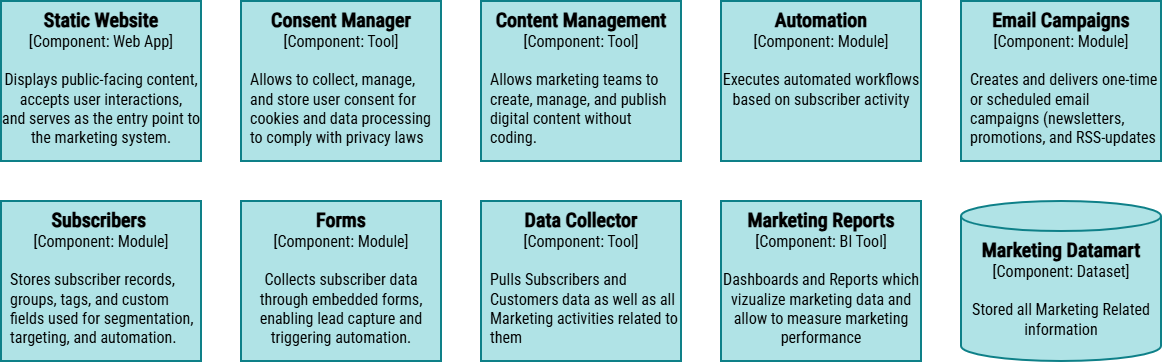

The diagram above was exported from draw.io. Its source (the exported page's mxGraphModel, read from the mxfile embedded in the PNG):
<mxGraphModel dx="1916" dy="2578" grid="1" gridSize="10" guides="1" tooltips="1" connect="1" arrows="1" fold="1" page="1" pageScale="1" pageWidth="1169" pageHeight="827" math="0" shadow="0">
  <root>
    <mxCell id="wciumZGh0SxPtyql-4xr-0" />
    <mxCell id="wciumZGh0SxPtyql-4xr-1" parent="wciumZGh0SxPtyql-4xr-0" />
    <mxCell id="-fuWwBPH6v82sr2ockOm-0" parent="wciumZGh0SxPtyql-4xr-1" style="rounded=0;whiteSpace=wrap;html=1;strokeColor=none;" value="" vertex="1">
      <mxGeometry height="360" width="1160" x="320" y="-1160" as="geometry" />
    </mxCell>
    <mxCell id="wciumZGh0SxPtyql-4xr-21" parent="wciumZGh0SxPtyql-4xr-1" style="rounded=0;whiteSpace=wrap;html=1;strokeWidth=2;fillColor=#b0e3e6;strokeColor=#0e8088;verticalAlign=top;fontFamily=Roboto Condensed;fontSource=https%3A%2F%2Ffonts.googleapis.com%2Fcss%3Ffamily%3DRoboto%2BCondensed;fontColor=#000000;fontSize=16;" value="&lt;font&gt;&lt;font style=&quot;font-size: 20px;&quot;&gt;&lt;b&gt;&lt;font&gt;&lt;span&gt;Content Management &lt;/span&gt;&lt;/font&gt;&lt;/b&gt;&lt;/font&gt;&lt;font&gt;[&lt;/font&gt;&lt;/font&gt;&lt;font&gt;&lt;span&gt;Component&lt;/span&gt;&lt;font&gt;&lt;font&gt;: Tool]&lt;br&gt;&lt;br&gt;&lt;div style=&quot;text-align: left; padding-left: 8px;&quot;&gt;&lt;span style=&quot;background-color: transparent;&quot;&gt;Allows marketing teams to create, manage, and publish digital content without coding.&lt;/span&gt;&lt;/div&gt;&lt;/font&gt;&lt;/font&gt;&lt;/font&gt;" vertex="1">
      <mxGeometry height="160" width="200" x="800" y="-1160" as="geometry" />
    </mxCell>
    <mxCell id="wciumZGh0SxPtyql-4xr-57" parent="wciumZGh0SxPtyql-4xr-1" style="rounded=0;whiteSpace=wrap;html=1;strokeWidth=2;fillColor=#b0e3e6;strokeColor=#0e8088;verticalAlign=top;align=center;fontFamily=Roboto Condensed;fontSource=https%3A%2F%2Ffonts.googleapis.com%2Fcss%3Ffamily%3DRoboto%2BCondensed;fontSize=16;labelBackgroundColor=none;resizable=0;fontColor=#000000;" value="&lt;font&gt;&lt;b&gt;&lt;font style=&quot;font-size: 20px;&quot;&gt;&lt;span&gt;Consent Manager&lt;/span&gt;&lt;/font&gt;&lt;/b&gt;&lt;br&gt;&lt;font&gt;[Component: Tool]&lt;/font&gt;&lt;/font&gt;&lt;div&gt;&lt;font&gt;&lt;font&gt;&lt;br&gt;&lt;/font&gt;&lt;/font&gt;&lt;/div&gt;&lt;div style=&quot;text-align: left; padding-left: 8px;&quot;&gt;Allows to collect, manage, and store user consent for cookies and data processing to comply with privacy laws&lt;/div&gt;" vertex="1">
      <mxGeometry height="160" width="200" x="560" y="-1160" as="geometry" />
    </mxCell>
    <mxCell id="3Veq-LGReIQ17eVv_FCd-9" parent="wciumZGh0SxPtyql-4xr-1" style="rounded=0;whiteSpace=wrap;html=1;strokeWidth=2;fillColor=#b0e3e6;strokeColor=#0e8088;verticalAlign=top;align=center;fontFamily=Roboto Condensed;fontSource=https%3A%2F%2Ffonts.googleapis.com%2Fcss%3Ffamily%3DRoboto%2BCondensed;fontSize=16;labelBackgroundColor=none;resizable=0;fontColor=#000000;" value="&lt;font style=&quot;font-size: 20px;&quot;&gt;&lt;span&gt;&lt;b&gt;Data Collector&lt;br&gt;&lt;/b&gt;&lt;/span&gt;&lt;/font&gt;&lt;font&gt;[&lt;/font&gt;&lt;span&gt;Component&lt;/span&gt;&lt;font&gt;: Tool]&lt;br&gt;&lt;br&gt;&lt;div style=&quot;text-align: left; padding-bottom: 0px; padding-left: 8px;&quot;&gt;&lt;span style=&quot;background-color: transparent;&quot;&gt;Pulls Subscribers and Customers data as well as all Marketing activities related to them&lt;/span&gt;&lt;/div&gt;&lt;/font&gt;" vertex="1">
      <mxGeometry height="160" width="200" x="800" y="-960" as="geometry" />
    </mxCell>
    <mxCell id="3Veq-LGReIQ17eVv_FCd-12" parent="wciumZGh0SxPtyql-4xr-1" style="shape=cylinder3;whiteSpace=wrap;html=1;boundedLbl=1;backgroundOutline=1;size=15;strokeWidth=2;strokeColor=#0e8088;fillColor=#b0e3e6;verticalAlign=top;align=center;fontFamily=Roboto Condensed;fontSource=https%3A%2F%2Ffonts.googleapis.com%2Fcss%3Ffamily%3DRoboto%2BCondensed;fontSize=16;labelBackgroundColor=none;resizable=0;fontColor=#000000;" value="&lt;font style=&quot;font-size: 20px;&quot;&gt;&lt;b&gt;Marketing Datamart&lt;/b&gt;&lt;/font&gt;&lt;div&gt;&lt;font&gt;[Component: Dataset]&lt;/font&gt;&lt;/div&gt;&lt;div&gt;&lt;font&gt;&lt;br&gt;&lt;/font&gt;&lt;/div&gt;&lt;div&gt;&lt;font&gt;Stored all Marketing Related information&lt;/font&gt;&lt;/div&gt;" vertex="1">
      <mxGeometry height="160" width="200" x="1280" y="-960" as="geometry" />
    </mxCell>
    <mxCell id="3Veq-LGReIQ17eVv_FCd-17" parent="wciumZGh0SxPtyql-4xr-1" style="rounded=0;whiteSpace=wrap;html=1;strokeWidth=2;fillColor=#b0e3e6;strokeColor=#0e8088;verticalAlign=top;fontFamily=Roboto Condensed;fontSource=https%3A%2F%2Ffonts.googleapis.com%2Fcss%3Ffamily%3DRoboto%2BCondensed;fontColor=#000000;fontSize=16;" value="&lt;font&gt;&lt;font style=&quot;font-size: 20px;&quot;&gt;&lt;b&gt;&lt;font&gt;&lt;span&gt;Marketing Reports&lt;/span&gt;&lt;/font&gt;&lt;/b&gt;&lt;br&gt;&lt;/font&gt;&lt;font&gt;[&lt;/font&gt;&lt;/font&gt;&lt;span&gt;Component&lt;/span&gt;&lt;font&gt;&lt;font&gt;: BI Tool]&lt;/font&gt;&lt;/font&gt;&lt;div&gt;&lt;font&gt;&lt;font&gt;&lt;br&gt;&lt;/font&gt;&lt;/font&gt;&lt;/div&gt;&lt;div&gt;&lt;font&gt;Dashboards and Reports which vizualize marketing data and allow to measure marketing performance&lt;/font&gt;&lt;/div&gt;" vertex="1">
      <mxGeometry height="160" width="200" x="1040" y="-960" as="geometry" />
    </mxCell>
    <mxCell id="d6z2F_EG0Q_x30sdhZGL-5" parent="wciumZGh0SxPtyql-4xr-1" style="rounded=0;whiteSpace=wrap;html=1;strokeWidth=2;fillColor=#b0e3e6;strokeColor=#0e8088;verticalAlign=top;fontFamily=Roboto Condensed;fontSource=https%3A%2F%2Ffonts.googleapis.com%2Fcss%3Ffamily%3DRoboto%2BCondensed;fontColor=#000000;fontSize=16;" value="&lt;font&gt;&lt;b&gt;&lt;font style=&quot;font-size: 20px;&quot;&gt;Forms&lt;/font&gt;&lt;/b&gt;&lt;br&gt;&lt;font&gt;[&lt;/font&gt;&lt;/font&gt;&lt;span&gt;Component&lt;/span&gt;&lt;font&gt;&lt;font&gt;: Module]&lt;br&gt;&lt;br&gt;&lt;span&gt;Collects subscriber data through embedded forms, enabling lead capture and triggering automation.&lt;/span&gt;&lt;/font&gt;&lt;/font&gt;" vertex="1">
      <mxGeometry height="160" width="200" x="559.9999999999999" y="-960" as="geometry" />
    </mxCell>
    <mxCell id="d6z2F_EG0Q_x30sdhZGL-15" parent="wciumZGh0SxPtyql-4xr-1" style="rounded=0;whiteSpace=wrap;html=1;strokeWidth=2;fillColor=#b0e3e6;strokeColor=#0e8088;verticalAlign=top;fontFamily=Roboto Condensed;fontSource=https%3A%2F%2Ffonts.googleapis.com%2Fcss%3Ffamily%3DRoboto%2BCondensed;fontColor=#000000;fontSize=16;" value="&lt;font style=&quot;font-size: 20px;&quot;&gt;&lt;span&gt;&lt;b&gt;Email Campaigns&lt;br&gt;&lt;/b&gt;&lt;/span&gt;&lt;/font&gt;&lt;font&gt;[&lt;/font&gt;Component&lt;font&gt;: Module]&lt;br&gt;&lt;br&gt;&lt;div style=&quot;text-align: left; padding-bottom: 0px; padding-left: 8px;&quot;&gt;&lt;span&gt;Creates and delivers one-time or scheduled email campaigns (newsletters, promotions, and RSS-updates&lt;/span&gt;&lt;/div&gt;&lt;/font&gt;" vertex="1">
      <mxGeometry height="160" width="200" x="1280" y="-1160" as="geometry" />
    </mxCell>
    <mxCell id="d6z2F_EG0Q_x30sdhZGL-26" parent="wciumZGh0SxPtyql-4xr-1" style="rounded=0;whiteSpace=wrap;html=1;strokeWidth=2;fillColor=#b0e3e6;strokeColor=#0e8088;verticalAlign=top;fontFamily=Roboto Condensed;fontSource=https%3A%2F%2Ffonts.googleapis.com%2Fcss%3Ffamily%3DRoboto%2BCondensed;fontColor=#000000;fontSize=16;" value="&lt;font&gt;&lt;b&gt;&lt;font style=&quot;font-size: 20px;&quot;&gt;Automation&lt;/font&gt;&lt;/b&gt;&lt;br&gt;&lt;font&gt;[&lt;/font&gt;&lt;/font&gt;&lt;span&gt;Component&lt;/span&gt;&lt;font&gt;&lt;font&gt;: Module]&lt;br&gt;&lt;br&gt;&lt;span&gt;Executes automated workflows based on subscriber activity&lt;/span&gt;&lt;/font&gt;&lt;/font&gt;" vertex="1">
      <mxGeometry height="160" width="200" x="1040" y="-1160" as="geometry" />
    </mxCell>
    <mxCell id="d6z2F_EG0Q_x30sdhZGL-50" parent="wciumZGh0SxPtyql-4xr-1" style="rounded=0;whiteSpace=wrap;html=1;strokeWidth=2;fillColor=#b0e3e6;strokeColor=#0e8088;verticalAlign=top;fontFamily=Roboto Condensed;fontSource=https%3A%2F%2Ffonts.googleapis.com%2Fcss%3Ffamily%3DRoboto%2BCondensed;fontColor=#000000;fontSize=16;spacing=2;" value="&lt;font&gt;&lt;span&gt;&lt;b&gt;&lt;font style=&quot;font-size: 20px;&quot;&gt;Subscribers&amp;nbsp;&lt;/font&gt;&lt;br&gt;&lt;/b&gt;&lt;/span&gt;&lt;/font&gt;&lt;font&gt;[&lt;/font&gt;Component&lt;font&gt;: Module]&lt;br&gt;&lt;br&gt;&lt;div style=&quot;text-align: left; padding-bottom: 0px; padding-left: 8px;&quot;&gt;&lt;span&gt;Stores subscriber records, groups, tags, and custom fields used for segmentation, targeting, and automation.&lt;/span&gt;&lt;/div&gt;&lt;/font&gt;" vertex="1">
      <mxGeometry height="160" width="200" x="320" y="-960" as="geometry" />
    </mxCell>
    <mxCell id="-fuWwBPH6v82sr2ockOm-4" parent="wciumZGh0SxPtyql-4xr-1" style="rounded=0;whiteSpace=wrap;html=1;strokeWidth=2;fillColor=#b0e3e6;strokeColor=#0e8088;verticalAlign=top;fontFamily=Roboto Condensed;fontSource=https%3A%2F%2Ffonts.googleapis.com%2Fcss%3Ffamily%3DRoboto%2BCondensed;fontSize=16;" value="&lt;font&gt;&lt;font style=&quot;font-size: 20px;&quot;&gt;&lt;b&gt;&lt;font&gt;Static Website&lt;/font&gt;&lt;/b&gt;&lt;br&gt;&lt;/font&gt;&lt;font&gt;[&lt;/font&gt;&lt;/font&gt;&lt;span&gt;Component&lt;/span&gt;&lt;font&gt;&lt;font&gt;: Web App]&lt;/font&gt;&lt;/font&gt;&lt;div&gt;&lt;font&gt;&lt;font&gt;&lt;br&gt;&lt;/font&gt;&lt;/font&gt;&lt;/div&gt;&lt;div&gt;&lt;font data-font-src=&quot;https://fonts.googleapis.com/css?family=IBM+Plex+Mono&quot;&gt;Displays public-facing content, accepts user interactions, &lt;br&gt;and serves as the entry point to the marketing system.&lt;br&gt;&lt;/font&gt;&lt;/div&gt;" vertex="1">
      <mxGeometry height="160" width="200" x="320" y="-1160" as="geometry" />
    </mxCell>
  </root>
</mxGraphModel>